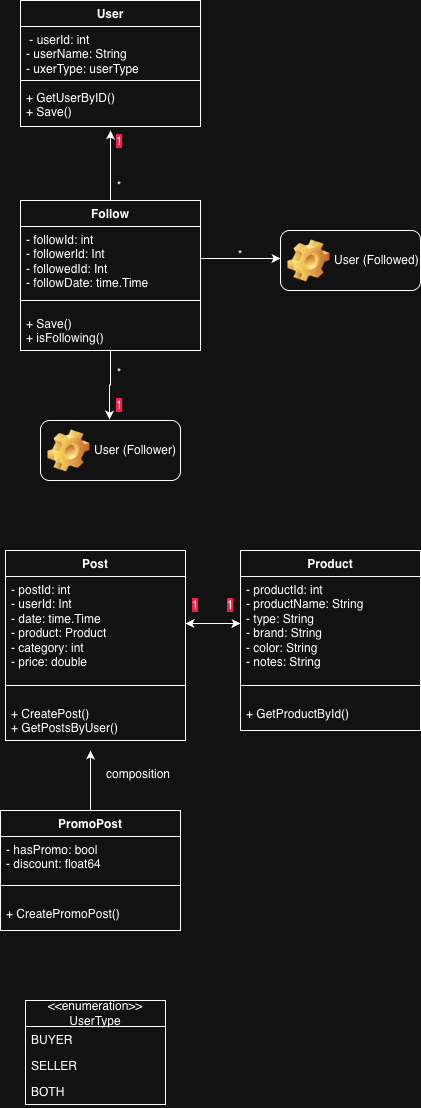

The diagram above was exported from draw.io. Its source (the exported page's mxGraphModel, read from the mxfile embedded in the PNG):
<mxGraphModel dx="1426" dy="912" grid="1" gridSize="10" guides="1" tooltips="1" connect="1" arrows="1" fold="1" page="1" pageScale="1" pageWidth="1169" pageHeight="826" background="none" math="0" shadow="0">
  <root>
    <mxCell id="0" />
    <mxCell id="1" parent="0" />
    <mxCell id="bUFgBmr3UNgvuLdyxKRH-41" parent="1" style="swimlane;fontStyle=1;align=center;verticalAlign=top;childLayout=stackLayout;horizontal=1;startSize=26;horizontalStack=0;resizeParent=1;resizeParentMax=0;resizeLast=0;collapsible=1;marginBottom=0;whiteSpace=wrap;html=1;" value="User" vertex="1">
      <mxGeometry height="126" width="180" x="70" y="40" as="geometry">
        <mxRectangle height="30" width="70" x="10" y="20" as="alternateBounds" />
      </mxGeometry>
    </mxCell>
    <mxCell id="bUFgBmr3UNgvuLdyxKRH-42" parent="bUFgBmr3UNgvuLdyxKRH-41" style="text;strokeColor=none;fillColor=none;align=left;verticalAlign=top;spacingLeft=4;spacingRight=4;overflow=hidden;rotatable=0;points=[[0,0.5],[1,0.5]];portConstraint=eastwest;whiteSpace=wrap;html=1;" value="&amp;nbsp;- userId: int&lt;div&gt;- userName: String&lt;div&gt;- uxerType: userType&lt;/div&gt;&lt;/div&gt;" vertex="1">
      <mxGeometry height="50" width="180" y="26" as="geometry" />
    </mxCell>
    <mxCell id="bUFgBmr3UNgvuLdyxKRH-43" parent="bUFgBmr3UNgvuLdyxKRH-41" style="line;strokeWidth=1;fillColor=none;align=left;verticalAlign=middle;spacingTop=-1;spacingLeft=3;spacingRight=3;rotatable=0;labelPosition=right;points=[];portConstraint=eastwest;strokeColor=inherit;" value="" vertex="1">
      <mxGeometry height="8" width="180" y="76" as="geometry" />
    </mxCell>
    <mxCell id="bUFgBmr3UNgvuLdyxKRH-44" parent="bUFgBmr3UNgvuLdyxKRH-41" style="text;strokeColor=none;fillColor=none;align=left;verticalAlign=top;spacingLeft=4;spacingRight=4;overflow=hidden;rotatable=0;points=[[0,0.5],[1,0.5]];portConstraint=eastwest;whiteSpace=wrap;html=1;" value="+ GetUserByID()&lt;div&gt;+ Save&lt;span style=&quot;background-color: transparent; color: light-dark(rgb(0, 0, 0), rgb(255, 255, 255));&quot;&gt;()&lt;/span&gt;&lt;/div&gt;" vertex="1">
      <mxGeometry height="42" width="180" y="84" as="geometry" />
    </mxCell>
    <mxCell id="bUFgBmr3UNgvuLdyxKRH-50" edge="1" parent="1" source="bUFgBmr3UNgvuLdyxKRH-46" style="edgeStyle=orthogonalEdgeStyle;rounded=0;orthogonalLoop=1;jettySize=auto;html=1;">
      <mxGeometry relative="1" as="geometry">
        <mxPoint x="160" y="170" as="targetPoint" />
      </mxGeometry>
    </mxCell>
    <mxCell id="bUFgBmr3UNgvuLdyxKRH-46" parent="1" style="swimlane;fontStyle=1;align=center;verticalAlign=top;childLayout=stackLayout;horizontal=1;startSize=26;horizontalStack=0;resizeParent=1;resizeParentMax=0;resizeLast=0;collapsible=1;marginBottom=0;whiteSpace=wrap;html=1;" value="Follow" vertex="1">
      <mxGeometry height="150" width="180" x="70" y="240" as="geometry">
        <mxRectangle height="30" width="70" x="10" y="20" as="alternateBounds" />
      </mxGeometry>
    </mxCell>
    <mxCell id="bUFgBmr3UNgvuLdyxKRH-88" edge="1" parent="bUFgBmr3UNgvuLdyxKRH-46" source="bUFgBmr3UNgvuLdyxKRH-47" style="edgeStyle=orthogonalEdgeStyle;rounded=0;orthogonalLoop=1;jettySize=auto;html=1;">
      <mxGeometry relative="1" as="geometry">
        <mxPoint x="260" y="58" as="targetPoint" />
      </mxGeometry>
    </mxCell>
    <mxCell id="bUFgBmr3UNgvuLdyxKRH-47" parent="bUFgBmr3UNgvuLdyxKRH-46" style="text;strokeColor=none;fillColor=none;align=left;verticalAlign=top;spacingLeft=4;spacingRight=4;overflow=hidden;rotatable=0;points=[[0,0.5],[1,0.5]];portConstraint=eastwest;whiteSpace=wrap;html=1;" value="- followId: int&lt;div&gt;- followerId: Int&lt;div&gt;- followedId: Int&lt;/div&gt;&lt;/div&gt;&lt;div&gt;- followDate: time.Time&lt;/div&gt;&lt;div&gt;&lt;br&gt;&lt;/div&gt;" vertex="1">
      <mxGeometry height="64" width="180" y="26" as="geometry" />
    </mxCell>
    <mxCell id="bUFgBmr3UNgvuLdyxKRH-48" parent="bUFgBmr3UNgvuLdyxKRH-46" style="line;strokeWidth=1;fillColor=none;align=left;verticalAlign=middle;spacingTop=-1;spacingLeft=3;spacingRight=3;rotatable=0;labelPosition=right;points=[];portConstraint=eastwest;strokeColor=inherit;" value="" vertex="1">
      <mxGeometry height="20" width="180" y="90" as="geometry" />
    </mxCell>
    <mxCell id="bUFgBmr3UNgvuLdyxKRH-49" parent="bUFgBmr3UNgvuLdyxKRH-46" style="text;strokeColor=none;fillColor=none;align=left;verticalAlign=top;spacingLeft=4;spacingRight=4;overflow=hidden;rotatable=0;points=[[0,0.5],[1,0.5]];portConstraint=eastwest;whiteSpace=wrap;html=1;" value="&lt;div&gt;+ Save()&lt;/div&gt;&lt;div&gt;+ isFollowing()&lt;/div&gt;" vertex="1">
      <mxGeometry height="40" width="180" y="110" as="geometry" />
    </mxCell>
    <mxCell id="bUFgBmr3UNgvuLdyxKRH-55" edge="1" parent="1" source="bUFgBmr3UNgvuLdyxKRH-46" style="edgeStyle=orthogonalEdgeStyle;rounded=0;orthogonalLoop=1;jettySize=auto;html=1;entryX=0.627;entryY=-0.02;entryDx=0;entryDy=0;entryPerimeter=0;">
      <mxGeometry relative="1" as="geometry">
        <mxPoint x="158.97000000000003" y="459" as="targetPoint" />
      </mxGeometry>
    </mxCell>
    <mxCell id="bUFgBmr3UNgvuLdyxKRH-56" parent="1" style="swimlane;fontStyle=1;align=center;verticalAlign=top;childLayout=stackLayout;horizontal=1;startSize=26;horizontalStack=0;resizeParent=1;resizeParentMax=0;resizeLast=0;collapsible=1;marginBottom=0;whiteSpace=wrap;html=1;" value="Post" vertex="1">
      <mxGeometry height="190" width="180" x="55" y="590" as="geometry">
        <mxRectangle height="30" width="70" x="10" y="20" as="alternateBounds" />
      </mxGeometry>
    </mxCell>
    <mxCell id="bUFgBmr3UNgvuLdyxKRH-57" parent="bUFgBmr3UNgvuLdyxKRH-56" style="text;strokeColor=none;fillColor=none;align=left;verticalAlign=top;spacingLeft=4;spacingRight=4;overflow=hidden;rotatable=0;points=[[0,0.5],[1,0.5]];portConstraint=eastwest;whiteSpace=wrap;html=1;" value="- postId: int&lt;div&gt;- userId: Int&lt;div&gt;- date: time.Time&lt;/div&gt;&lt;/div&gt;&lt;div&gt;- product: Product&lt;/div&gt;&lt;div&gt;- category: int&lt;/div&gt;&lt;div&gt;- price: double&lt;/div&gt;&lt;div&gt;&lt;br&gt;&lt;/div&gt;" vertex="1">
      <mxGeometry height="94" width="180" y="26" as="geometry" />
    </mxCell>
    <mxCell id="bUFgBmr3UNgvuLdyxKRH-58" parent="bUFgBmr3UNgvuLdyxKRH-56" style="line;strokeWidth=1;fillColor=none;align=left;verticalAlign=middle;spacingTop=-1;spacingLeft=3;spacingRight=3;rotatable=0;labelPosition=right;points=[];portConstraint=eastwest;strokeColor=inherit;" value="" vertex="1">
      <mxGeometry height="30" width="180" y="120" as="geometry" />
    </mxCell>
    <mxCell id="bUFgBmr3UNgvuLdyxKRH-59" parent="bUFgBmr3UNgvuLdyxKRH-56" style="text;strokeColor=none;fillColor=none;align=left;verticalAlign=top;spacingLeft=4;spacingRight=4;overflow=hidden;rotatable=0;points=[[0,0.5],[1,0.5]];portConstraint=eastwest;whiteSpace=wrap;html=1;" value="&lt;div&gt;+ CreatePost()&lt;/div&gt;&lt;div&gt;+ GetPostsByUser()&lt;/div&gt;" vertex="1">
      <mxGeometry height="40" width="180" y="150" as="geometry" />
    </mxCell>
    <mxCell id="bUFgBmr3UNgvuLdyxKRH-60" parent="1" style="swimlane;fontStyle=1;align=center;verticalAlign=top;childLayout=stackLayout;horizontal=1;startSize=26;horizontalStack=0;resizeParent=1;resizeParentMax=0;resizeLast=0;collapsible=1;marginBottom=0;whiteSpace=wrap;html=1;" value="Product" vertex="1">
      <mxGeometry height="180" width="180" x="290" y="590" as="geometry">
        <mxRectangle height="30" width="70" x="10" y="20" as="alternateBounds" />
      </mxGeometry>
    </mxCell>
    <mxCell id="bUFgBmr3UNgvuLdyxKRH-61" parent="bUFgBmr3UNgvuLdyxKRH-60" style="text;strokeColor=none;fillColor=none;align=left;verticalAlign=top;spacingLeft=4;spacingRight=4;overflow=hidden;rotatable=0;points=[[0,0.5],[1,0.5]];portConstraint=eastwest;whiteSpace=wrap;html=1;" value="- productId: int&lt;div&gt;- productName: String&lt;div&gt;- type: String&lt;/div&gt;&lt;/div&gt;&lt;div&gt;- brand: String&lt;/div&gt;&lt;div&gt;- color: String&lt;/div&gt;&lt;div&gt;- notes: String&lt;/div&gt;&lt;div&gt;&lt;br&gt;&lt;/div&gt;" vertex="1">
      <mxGeometry height="94" width="180" y="26" as="geometry" />
    </mxCell>
    <mxCell id="bUFgBmr3UNgvuLdyxKRH-62" parent="bUFgBmr3UNgvuLdyxKRH-60" style="line;strokeWidth=1;fillColor=none;align=left;verticalAlign=middle;spacingTop=-1;spacingLeft=3;spacingRight=3;rotatable=0;labelPosition=right;points=[];portConstraint=eastwest;strokeColor=inherit;" value="" vertex="1">
      <mxGeometry height="30" width="180" y="120" as="geometry" />
    </mxCell>
    <mxCell id="bUFgBmr3UNgvuLdyxKRH-63" parent="bUFgBmr3UNgvuLdyxKRH-60" style="text;strokeColor=none;fillColor=none;align=left;verticalAlign=top;spacingLeft=4;spacingRight=4;overflow=hidden;rotatable=0;points=[[0,0.5],[1,0.5]];portConstraint=eastwest;whiteSpace=wrap;html=1;" value="&lt;div&gt;&lt;span style=&quot;background-color: transparent; color: light-dark(rgb(0, 0, 0), rgb(255, 255, 255));&quot;&gt;+ GetProductById()&lt;/span&gt;&lt;/div&gt;" vertex="1">
      <mxGeometry height="30" width="180" y="150" as="geometry" />
    </mxCell>
    <mxCell id="bUFgBmr3UNgvuLdyxKRH-64" edge="1" parent="1" source="bUFgBmr3UNgvuLdyxKRH-57" style="edgeStyle=orthogonalEdgeStyle;rounded=0;orthogonalLoop=1;jettySize=auto;html=1;entryX=0;entryY=0.5;entryDx=0;entryDy=0;" target="bUFgBmr3UNgvuLdyxKRH-61">
      <mxGeometry relative="1" as="geometry">
        <mxPoint x="270" y="670" as="targetPoint" />
      </mxGeometry>
    </mxCell>
    <mxCell id="bUFgBmr3UNgvuLdyxKRH-65" edge="1" parent="1" source="bUFgBmr3UNgvuLdyxKRH-61" style="edgeStyle=orthogonalEdgeStyle;rounded=0;orthogonalLoop=1;jettySize=auto;html=1;entryX=1;entryY=0.5;entryDx=0;entryDy=0;" target="bUFgBmr3UNgvuLdyxKRH-57">
      <mxGeometry relative="1" as="geometry" />
    </mxCell>
    <mxCell id="bUFgBmr3UNgvuLdyxKRH-70" edge="1" parent="1" source="bUFgBmr3UNgvuLdyxKRH-66" style="edgeStyle=orthogonalEdgeStyle;rounded=0;orthogonalLoop=1;jettySize=auto;html=1;">
      <mxGeometry relative="1" as="geometry">
        <mxPoint x="140" y="790" as="targetPoint" />
      </mxGeometry>
    </mxCell>
    <mxCell id="bUFgBmr3UNgvuLdyxKRH-66" parent="1" style="swimlane;fontStyle=1;align=center;verticalAlign=top;childLayout=stackLayout;horizontal=1;startSize=26;horizontalStack=0;resizeParent=1;resizeParentMax=0;resizeLast=0;collapsible=1;marginBottom=0;whiteSpace=wrap;html=1;" value="PromoPost" vertex="1">
      <mxGeometry height="120" width="180" x="50" y="850" as="geometry">
        <mxRectangle height="30" width="70" x="10" y="20" as="alternateBounds" />
      </mxGeometry>
    </mxCell>
    <mxCell id="bUFgBmr3UNgvuLdyxKRH-67" parent="bUFgBmr3UNgvuLdyxKRH-66" style="text;strokeColor=none;fillColor=none;align=left;verticalAlign=top;spacingLeft=4;spacingRight=4;overflow=hidden;rotatable=0;points=[[0,0.5],[1,0.5]];portConstraint=eastwest;whiteSpace=wrap;html=1;" value="- hasPromo: bool&lt;div&gt;- discount: float64&lt;/div&gt;&lt;div&gt;&lt;br&gt;&lt;/div&gt;" vertex="1">
      <mxGeometry height="34" width="180" y="26" as="geometry" />
    </mxCell>
    <mxCell id="bUFgBmr3UNgvuLdyxKRH-68" parent="bUFgBmr3UNgvuLdyxKRH-66" style="line;strokeWidth=1;fillColor=none;align=left;verticalAlign=middle;spacingTop=-1;spacingLeft=3;spacingRight=3;rotatable=0;labelPosition=right;points=[];portConstraint=eastwest;strokeColor=inherit;" value="" vertex="1">
      <mxGeometry height="30" width="180" y="60" as="geometry" />
    </mxCell>
    <mxCell id="bUFgBmr3UNgvuLdyxKRH-69" parent="bUFgBmr3UNgvuLdyxKRH-66" style="text;strokeColor=none;fillColor=none;align=left;verticalAlign=top;spacingLeft=4;spacingRight=4;overflow=hidden;rotatable=0;points=[[0,0.5],[1,0.5]];portConstraint=eastwest;whiteSpace=wrap;html=1;" value="&lt;div&gt;+ CreatePromoPost()&lt;/div&gt;" vertex="1">
      <mxGeometry height="30" width="180" y="90" as="geometry" />
    </mxCell>
    <mxCell id="bUFgBmr3UNgvuLdyxKRH-71" parent="1" style="text;strokeColor=none;fillColor=none;align=left;verticalAlign=top;spacingLeft=4;spacingRight=4;overflow=hidden;rotatable=0;points=[[0,0.5],[1,0.5]];portConstraint=eastwest;whiteSpace=wrap;html=1;" value="&lt;div&gt;composition&lt;/div&gt;" vertex="1">
      <mxGeometry height="40" width="180" x="150" y="800" as="geometry" />
    </mxCell>
    <mxCell id="bUFgBmr3UNgvuLdyxKRH-79" parent="1" style="swimlane;fontStyle=0;childLayout=stackLayout;horizontal=1;startSize=26;fillColor=none;horizontalStack=0;resizeParent=1;resizeParentMax=0;resizeLast=0;collapsible=1;marginBottom=0;whiteSpace=wrap;html=1;" value="&amp;lt;&amp;lt;enumeration&amp;gt;&amp;gt;&lt;div&gt;UserType&lt;/div&gt;" vertex="1">
      <mxGeometry height="104" width="140" x="75" y="1040" as="geometry" />
    </mxCell>
    <mxCell id="bUFgBmr3UNgvuLdyxKRH-80" parent="bUFgBmr3UNgvuLdyxKRH-79" style="text;strokeColor=none;fillColor=none;align=left;verticalAlign=top;spacingLeft=4;spacingRight=4;overflow=hidden;rotatable=0;points=[[0,0.5],[1,0.5]];portConstraint=eastwest;whiteSpace=wrap;html=1;" value="BUYER" vertex="1">
      <mxGeometry height="26" width="140" y="26" as="geometry" />
    </mxCell>
    <mxCell id="bUFgBmr3UNgvuLdyxKRH-81" parent="bUFgBmr3UNgvuLdyxKRH-79" style="text;strokeColor=none;fillColor=none;align=left;verticalAlign=top;spacingLeft=4;spacingRight=4;overflow=hidden;rotatable=0;points=[[0,0.5],[1,0.5]];portConstraint=eastwest;whiteSpace=wrap;html=1;" value="SELLER" vertex="1">
      <mxGeometry height="26" width="140" y="52" as="geometry" />
    </mxCell>
    <mxCell id="bUFgBmr3UNgvuLdyxKRH-82" parent="bUFgBmr3UNgvuLdyxKRH-79" style="text;strokeColor=none;fillColor=none;align=left;verticalAlign=top;spacingLeft=4;spacingRight=4;overflow=hidden;rotatable=0;points=[[0,0.5],[1,0.5]];portConstraint=eastwest;whiteSpace=wrap;html=1;" value="BOTH" vertex="1">
      <mxGeometry height="26" width="140" y="78" as="geometry" />
    </mxCell>
    <mxCell id="bUFgBmr3UNgvuLdyxKRH-83" parent="1" style="label;whiteSpace=wrap;html=1;image=img/clipart/Gear_128x128.png" value="&lt;span style=&quot;font-weight: 400; text-align: center;&quot;&gt;User (Follower)&lt;/span&gt;" vertex="1">
      <mxGeometry height="60" width="140" x="90" y="460" as="geometry" />
    </mxCell>
    <mxCell id="bUFgBmr3UNgvuLdyxKRH-84" parent="1" style="label;whiteSpace=wrap;html=1;image=img/clipart/Gear_128x128.png" value="&lt;span style=&quot;font-weight: 400; text-align: center;&quot;&gt;User (Followed)&lt;/span&gt;" vertex="1">
      <mxGeometry height="60" width="140" x="330" y="270" as="geometry" />
    </mxCell>
    <mxCell id="bUFgBmr3UNgvuLdyxKRH-89" parent="1" style="text;html=1;whiteSpace=wrap;strokeColor=none;fillColor=none;align=center;verticalAlign=middle;rounded=0;" value="&lt;span style=&quot;background-color: light-dark(transparent, rgb(255, 28, 73));&quot;&gt;1&lt;/span&gt;" vertex="1">
      <mxGeometry height="30" width="60" x="139" y="166" as="geometry" />
    </mxCell>
    <mxCell id="bUFgBmr3UNgvuLdyxKRH-90" parent="1" style="text;html=1;whiteSpace=wrap;strokeColor=none;fillColor=none;align=center;verticalAlign=middle;rounded=0;" value="*" vertex="1">
      <mxGeometry height="30" width="60" x="139" y="211" as="geometry" />
    </mxCell>
    <mxCell id="bUFgBmr3UNgvuLdyxKRH-91" parent="1" style="text;html=1;whiteSpace=wrap;strokeColor=none;fillColor=none;align=center;verticalAlign=middle;rounded=0;" value="*" vertex="1">
      <mxGeometry height="30" width="60" x="260" y="280" as="geometry" />
    </mxCell>
    <mxCell id="bUFgBmr3UNgvuLdyxKRH-93" parent="1" style="text;html=1;whiteSpace=wrap;strokeColor=none;fillColor=none;align=center;verticalAlign=middle;rounded=0;" value="*" vertex="1">
      <mxGeometry height="30" width="60" x="139" y="398" as="geometry" />
    </mxCell>
    <mxCell id="bUFgBmr3UNgvuLdyxKRH-94" parent="1" style="text;html=1;whiteSpace=wrap;strokeColor=none;fillColor=none;align=center;verticalAlign=middle;rounded=0;" value="&lt;span style=&quot;background-color: light-dark(transparent, rgb(255, 28, 73));&quot;&gt;1&lt;/span&gt;" vertex="1">
      <mxGeometry height="30" width="60" x="139" y="430" as="geometry" />
    </mxCell>
    <mxCell id="bUFgBmr3UNgvuLdyxKRH-95" parent="1" style="text;html=1;whiteSpace=wrap;strokeColor=none;fillColor=none;align=center;verticalAlign=middle;rounded=0;" value="&lt;span style=&quot;background-color: light-dark(transparent, rgb(255, 28, 73));&quot;&gt;1&lt;/span&gt;" vertex="1">
      <mxGeometry height="30" width="60" x="215" y="630" as="geometry" />
    </mxCell>
    <mxCell id="bUFgBmr3UNgvuLdyxKRH-96" parent="1" style="text;html=1;whiteSpace=wrap;strokeColor=none;fillColor=none;align=center;verticalAlign=middle;rounded=0;" value="&lt;span style=&quot;background-color: light-dark(transparent, rgb(255, 28, 73));&quot;&gt;1&lt;/span&gt;" vertex="1">
      <mxGeometry height="30" width="60" x="250" y="630" as="geometry" />
    </mxCell>
  </root>
</mxGraphModel>